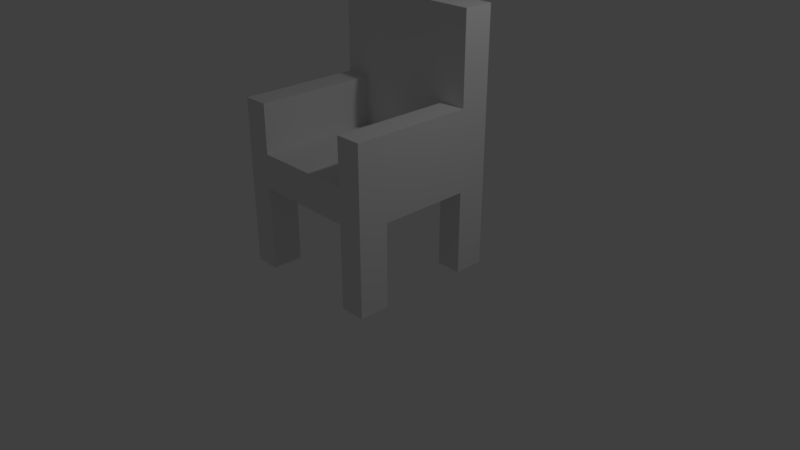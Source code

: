 # Source: PlayerAvatar.blend  (saved by Blender 2.79.0; exported with 4.5.12 LTS)
import bpy
from mathutils import Matrix  # noqa: F401  (used for matrix-valued properties, if any)

bpy.ops.wm.read_factory_settings(use_empty=True)
scene = bpy.context.scene
scene.name = 'Scene'

# ---- collections
col_collection_1 = bpy.data.collections.new('Collection 1'); scene.collection.children.link(col_collection_1)

# ---- world
world_world = bpy.data.worlds.new('World'); scene.world = world_world
world_world.color = (0.05088, 0.05088, 0.05088)
world_world.use_sun_shadow = False
world_world.sun_shadow_jitter_overblur = 0.0
world_world.cycles.sampling_method = 'MANUAL'

# ---- cameras
cam_camera = bpy.data.cameras.new('Camera')
cam_camera.clip_end = 100.0
cam_camera.lens = 35.0
cam_camera.sensor_width = 32.0
cam_camera.sensor_height = 18.0
cam_camera.ortho_scale = 7.314
cam_camera.dof.focus_distance = 0.0
cam_camera.dof.aperture_fstop = 128.0

# ---- lights
light_lamp = bpy.data.lights.new('Lamp', 'POINT')
light_lamp.transmission_factor = 0.0
light_lamp.cutoff_distance = 30.0
light_lamp.energy = 100.0
light_lamp.shadow_buffer_clip_start = 1.001
light_lamp.shadow_soft_size = 0.1
light_lamp.shadow_maximum_resolution = 0.006
light_lamp.use_absolute_resolution = True

# ---- meshes
me_cube_001 = bpy.data.meshes.new('Cube.001')
me_cube_001.from_pydata([(-1.0, -1.0, 0.0), (-1.0, -1.0, 2.0), (-1.0, 1.0, 0.0), (-1.0, 1.0, 2.0), (1.0, -1.0, 0.0), (1.0, -1.0, 2.0), (1.0, 1.0, 0.0), (1.0, 1.0, 2.0), (-1.0, 0.6, 0.0), (-1.0, 0.2, 0.0), (-1.0, -0.2, 0.0), (-1.0, -0.6, 0.0), (-1.0, -0.6, 2.0), (-1.0, -0.2, 2.0), (-1.0, 0.2, 2.0), (-1.0, 0.6, 2.0), (1.0, -0.6, 0.0), (1.0, -0.2, 0.0), (1.0, 0.2, 0.0), (1.0, 0.6, 0.0), (1.0, 0.6, 2.0), (1.0, 0.2, 2.0), (1.0, -0.2, 2.0), (1.0, -0.6, 2.0), (-1.0, 0.6, 9.833), (-1.0, 1.0, 9.833), (1.0, 1.0, 9.833), (1.0, 0.6, 9.833), (0.6667, 1.0, 0.0), (0.3333, 1.0, 0.0), (-2.98e-08, 1.0, 0.0), (-0.3333, 1.0, 0.0), (-0.6667, 1.0, 0.0), (-0.6667, 1.0, 2.0), (-0.3333, 1.0, 2.0), (2.98e-08, 1.0, 2.0), (0.3333, 1.0, 2.0), (0.6667, 1.0, 2.0), (-0.6667, -1.0, 0.0), (-0.3333, -1.0, 0.0), (2.98e-08, -1.0, 0.0), (0.3333, -1.0, 0.0), (0.6667, -1.0, 0.0), (0.6667, -1.0, 2.0), (0.3333, -1.0, 2.0), (-2.98e-08, -1.0, 2.0), (-0.3333, -1.0, 2.0), (-0.6667, -1.0, 2.0), (-0.6667, 0.6, 2.0), (-0.3333, 0.6, 2.0), (2.98e-08, 0.6, 2.0), (0.3333, 0.6, 2.0), (0.6667, 0.6, 2.0), (0.6667, 0.6, 0.0), (0.3333, 0.6, 0.0), (-2.98e-08, 0.6, 0.0), (-0.3333, 0.6, 0.0), (-0.6667, 0.6, 0.0), (0.6667, 0.2, 0.0), (0.3333, 0.2, 0.0), (-2.98e-08, 0.2, 0.0), (-0.3333, 0.2, 0.0), (-0.6667, 0.2, 0.0), (0.6667, -0.2, 0.0), (0.3333, -0.2, 0.0), (-2.98e-08, -0.2, 0.0), (-0.3333, -0.2, 0.0), (-0.6667, -0.2, 0.0), (0.6667, -0.6, 0.0), (0.3333, -0.6, 0.0), (-2.98e-08, -0.6, 0.0), (-0.3333, -0.6, 0.0), (-0.6667, -0.6, 0.0), (-0.6667, 1.0, 9.833), (-0.3333, 1.0, 9.833), (2.98e-08, 1.0, 9.833), (0.3333, 1.0, 9.833), (0.6667, 1.0, 9.833), (-0.6667, 0.6, 9.833), (-0.3333, 0.6, 9.833), (2.98e-08, 0.6, 9.833), (0.3333, 0.6, 9.833), (0.6667, 0.6, 9.833), (-0.6667, -1.0, 4.814), (-1.0, -1.0, 4.814), (-1.0, -0.6, 4.814), (-1.0, -0.2, 4.814), (-1.0, 0.2, 4.814), (-1.0, 0.6, 4.814), (-0.6667, 0.6, 4.814), (1.0, -0.6, 4.569), (1.0, -1.0, 4.569), (1.0, 0.6, 4.569), (1.0, 0.2, 4.569), (1.0, -0.2, 4.569), (0.6667, 0.6, 4.569), (0.6667, -1.0, 4.569), (1.0, -0.6, 4.711), (1.0, -1.0, 4.711), (1.0, 0.6, 4.711), (1.0, 0.2, 4.711), (1.0, -0.2, 4.711), (0.6667, 0.6, 4.711), (0.6667, -1.0, 4.711), (-1.0, -0.6, -4.858), (-1.0, -1.0, -4.858), (-0.6667, 1.0, -4.858), (-1.0, 1.0, -4.858), (1.0, 0.6, -4.858), (1.0, 1.0, -4.858), (0.6667, -1.0, -4.858), (1.0, -1.0, -4.858), (-1.0, 0.6, -4.858), (1.0, -0.6, -4.858), (0.6667, 1.0, -4.858), (-0.6667, 0.6, -4.858), (-0.6667, -0.6, -4.858), (-0.6667, -1.0, -4.858), (0.6667, 0.6, -4.858), (0.6667, -0.6, -4.858)], [], [(8, 15, 3, 2), (28, 37, 7, 6), (16, 23, 5, 4), (38, 47, 1, 0), (6, 19, 108, 109), (15, 48, 78, 24), (33, 3, 25, 73), (48, 49, 79, 78), (50, 51, 81, 80), (23, 22, 94, 90), (11, 72, 116, 104), (53, 19, 18, 58), (58, 18, 17, 63), (63, 17, 16, 68), (6, 7, 20, 19), (19, 20, 21, 18), (18, 21, 22, 17), (17, 22, 23, 16), (0, 1, 12, 11), (11, 12, 13, 10), (10, 13, 14, 9), (9, 14, 15, 8), (73, 25, 24, 78), (52, 20, 27, 82), (3, 15, 24, 25), (20, 7, 26, 27), (49, 50, 80, 79), (51, 52, 82, 81), (26, 77, 82, 27), (77, 76, 81, 82), (76, 75, 80, 81), (75, 74, 79, 80), (74, 73, 78, 79), (10, 67, 72, 11), (67, 66, 71, 72), (66, 65, 70, 71), (65, 64, 69, 70), (64, 63, 68, 69), (9, 62, 67, 10), (62, 61, 66, 67), (61, 60, 65, 66), (60, 59, 64, 65), (59, 58, 63, 64), (8, 57, 62, 9), (57, 56, 61, 62), (56, 55, 60, 61), (55, 54, 59, 60), (54, 53, 58, 59), (16, 4, 111, 113), (32, 31, 56, 57), (31, 30, 55, 56), (30, 29, 54, 55), (29, 28, 53, 54), (14, 13, 86, 87), (48, 47, 46, 49), (49, 46, 45, 50), (50, 45, 44, 51), (51, 44, 43, 52), (7, 37, 77, 26), (37, 36, 76, 77), (36, 35, 75, 76), (35, 34, 74, 75), (34, 33, 73, 74), (8, 2, 107, 112), (72, 71, 39, 38), (71, 70, 40, 39), (70, 69, 41, 40), (69, 68, 42, 41), (4, 5, 43, 42), (42, 43, 44, 41), (41, 44, 45, 40), (40, 45, 46, 39), (39, 46, 47, 38), (2, 3, 33, 32), (32, 33, 34, 31), (31, 34, 35, 30), (30, 35, 36, 29), (29, 36, 37, 28), (87, 86, 85, 84, 83, 89, 88), (12, 1, 84, 85), (48, 15, 88, 89), (15, 14, 87, 88), (13, 12, 85, 86), (47, 48, 89, 83), (1, 47, 83, 84), (95, 96, 103, 102), (21, 20, 92, 93), (5, 23, 90, 91), (52, 43, 96, 95), (20, 52, 95, 92), (22, 21, 93, 94), (43, 5, 91, 96), (102, 103, 98, 97, 101, 100, 99), (92, 95, 102, 99), (94, 93, 100, 101), (91, 90, 97, 98), (96, 91, 98, 103), (90, 94, 101, 97), (93, 92, 99, 100), (119, 113, 111, 110), (114, 109, 108, 118), (107, 106, 115, 112), (104, 116, 117, 105), (53, 28, 114, 118), (38, 0, 105, 117), (42, 68, 119, 110), (0, 11, 104, 105), (19, 53, 118, 108), (68, 16, 113, 119), (28, 6, 109, 114), (57, 8, 112, 115), (4, 42, 110, 111), (32, 57, 115, 106), (72, 38, 117, 116), (2, 32, 106, 107)])
me_cube_001.use_remesh_preserve_volume = False
me_cube_001.use_remesh_preserve_attributes = False
me_cube_001.use_mirror_vertex_groups = False
me_cube_001.update()

# ---- objects
ob_playeravatar = bpy.data.objects.new('PlayerAvatar', me_cube_001)
ob_lamp = bpy.data.objects.new('Lamp', light_lamp)
ob_camera = bpy.data.objects.new('Camera', cam_camera)

# ---- transforms, parenting, visibility, modifiers, constraints
ob_playeravatar.location = (0.0, 0.0, 1.0)
ob_playeravatar.scale = (1.0, 1.0, 0.225)
ob_playeravatar.lineart.crease_threshold = 0.0
ob_lamp.location = (4.076, 1.005, 5.904)
ob_lamp.rotation_euler = (0.6503, 0.05522, 1.866)
ob_lamp.lock_rotations_4d = False
ob_lamp.empty_display_type = 'ARROWS'
ob_lamp.color = (0.0, 0.0, 0.0, 0.0)
ob_lamp.lineart.crease_threshold = 0.0
ob_camera.location = (7.481, -6.508, 5.344)
ob_camera.rotation_euler = (1.109, 0.0, 0.8149)
ob_camera.lock_rotations_4d = False
ob_camera.empty_display_type = 'ARROWS'
ob_camera.color = (0.0, 0.0, 0.0, 0.0)
ob_camera.display_type = 'WIRE'
ob_camera.lineart.crease_threshold = 0.0

# ---- collection membership
col_collection_1.objects.link(ob_playeravatar)
col_collection_1.objects.link(ob_lamp)
col_collection_1.objects.link(ob_camera)

# ---- scene / render settings (as saved in the file)
scene.camera = ob_camera
scene.frame_start = 1; scene.frame_end = 250; scene.frame_set(1)
scene.render.engine = 'BLENDER_EEVEE_NEXT'
scene.render.resolution_percentage = 50
scene.render.dither_intensity = 0.0
scene.cycles.use_denoising = False
scene.cycles.samples = 128
scene.cycles.sampling_pattern = 'TABULATED_SOBOL'
scene.cycles.use_adaptive_sampling = False
scene.cycles.use_light_tree = False
scene.cycles.blur_glossy = 0.0
scene.cycles.sample_clamp_indirect = 0.0
scene.view_settings.view_transform = 'Standard'
bpy.context.view_layer.update()
